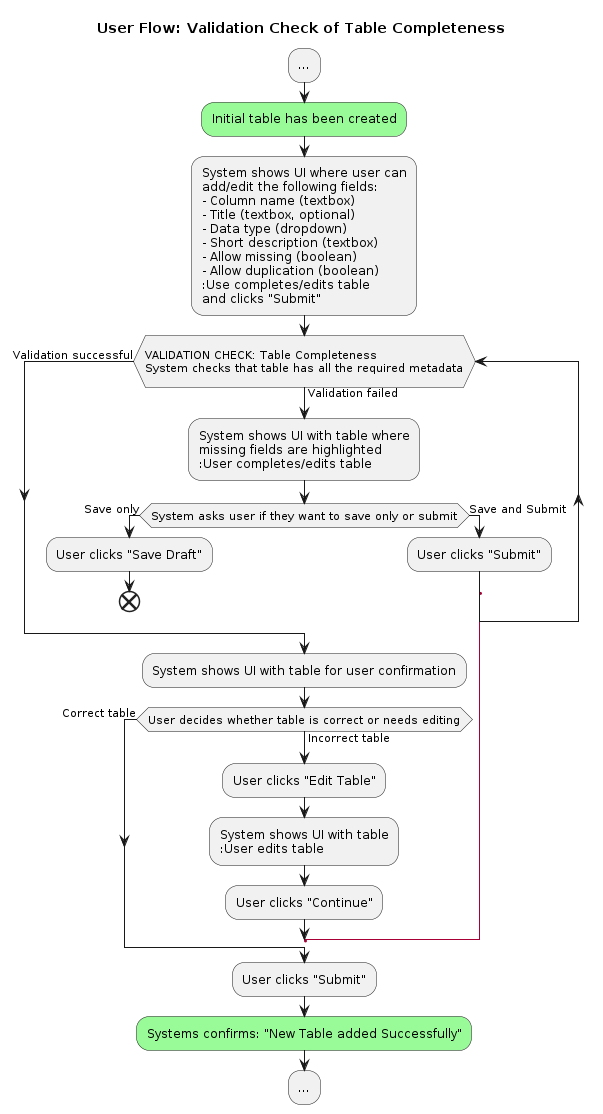

The diagram above was rendered by PlantUML. Its source (embedded in the PNG):
@startuml user-flow-validation-table-completeness

title User Flow: Validation Check of Table Completeness

:...;
#palegreen:Initial table has been created;
'copied from user-flow.puml start
'validation table completeness start
    :System shows UI where user can 
    add/edit the following fields:
    - Column name (textbox)
    - Title (textbox, optional)
    - Data type (dropdown)
    - Short description (textbox)
    - Allow missing (boolean) 
    - Allow duplication (boolean)
    :Use completes/edits table
    and clicks "Submit";
   while (\nVALIDATION CHECK: Table Completeness\nSystem checks that table has all the required metadata\n) is (Validation failed)
    :System shows UI with table where
    missing fields are highlighted
    :User completes/edits table;
    if (System asks user if they want to save only or submit) then (Save only)
      :User clicks "Save Draft";
      end
    else (Save and Submit)
      :User clicks "Submit";
      label l
    endif
  end while (Validation successful)
  :System shows UI with table for user confirmation;
  while (User decides whether table is correct or needs editing) is (Incorrect table)
    :User clicks "Edit Table";
    :System shows UI with table
    :User edits table;
    :User clicks "Continue";
    goto l
   end while (Correct table)
   :User clicks "Submit";
  #palegreen:Systems confirms: "New Table added Successfully";
'validation table completeness end
'copied from user-flow.puml end
:...;

@enduml